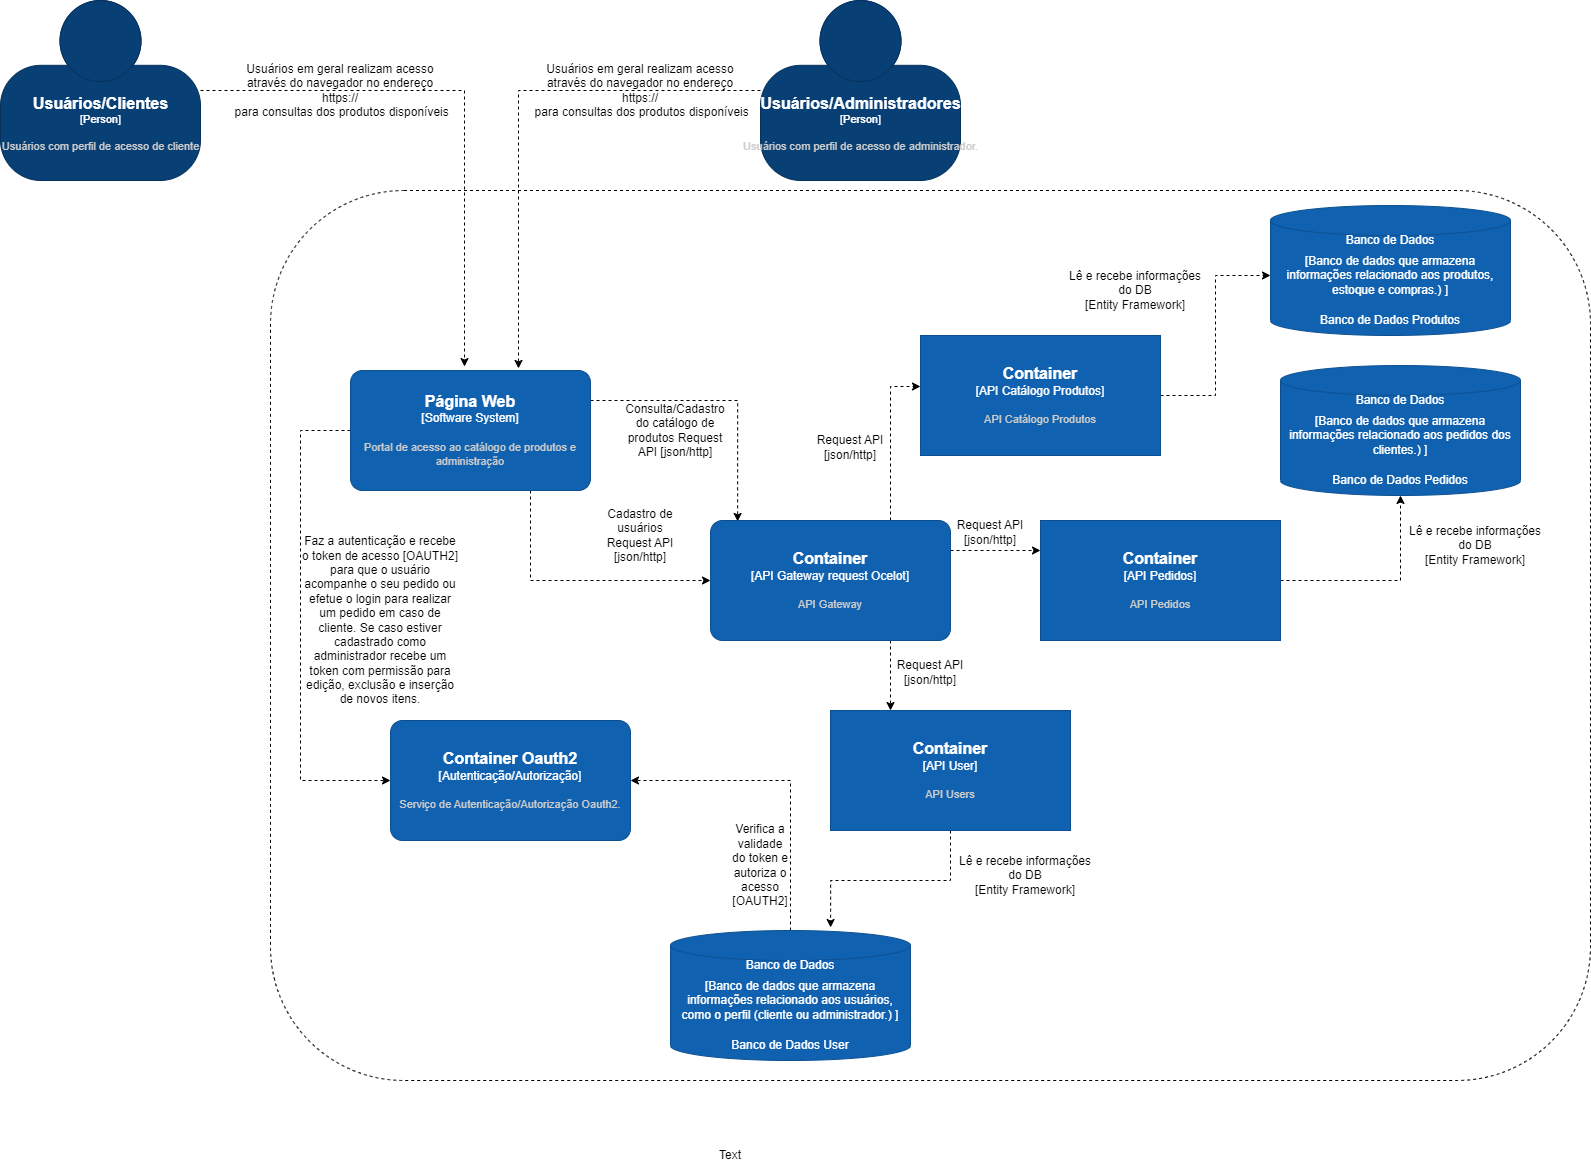

The diagram above was exported from draw.io. Its source (the exported page's mxGraphModel, read from the mxfile embedded in the PNG):
<mxGraphModel dx="1998" dy="1282" grid="1" gridSize="10" guides="1" tooltips="1" connect="1" arrows="1" fold="1" page="1" pageScale="1" pageWidth="1169" pageHeight="827" math="0" shadow="0">
  <root>
    <mxCell id="0" />
    <mxCell id="1" parent="0" />
    <mxCell id="7J2edSB0LpkIKnGLQ55Z-4" style="edgeStyle=orthogonalEdgeStyle;rounded=0;orthogonalLoop=1;jettySize=auto;html=1;exitX=1;exitY=0.5;exitDx=0;exitDy=0;exitPerimeter=0;entryX=0.475;entryY=-0.033;entryDx=0;entryDy=0;entryPerimeter=0;dashed=1;" parent="1" source="7J2edSB0LpkIKnGLQ55Z-1" target="7J2edSB0LpkIKnGLQ55Z-3" edge="1">
      <mxGeometry relative="1" as="geometry" />
    </mxCell>
    <object placeholders="1" c4Name="Usuários/Clientes" c4Type="Person" c4Description="Usuários com perfil de acesso de cliente" label="&lt;font style=&quot;font-size: 16px&quot;&gt;&lt;b&gt;%c4Name%&lt;/b&gt;&lt;/font&gt;&lt;div&gt;[%c4Type%]&lt;/div&gt;&lt;br&gt;&lt;div&gt;&lt;font style=&quot;font-size: 11px&quot;&gt;&lt;font color=&quot;#cccccc&quot;&gt;%c4Description%&lt;/font&gt;&lt;/div&gt;" id="7J2edSB0LpkIKnGLQ55Z-1">
      <mxCell style="html=1;fontSize=11;dashed=0;whitespace=wrap;fillColor=#083F75;strokeColor=#06315C;fontColor=#ffffff;shape=mxgraph.c4.person2;align=center;metaEdit=1;points=[[0.5,0,0],[1,0.5,0],[1,0.75,0],[0.75,1,0],[0.5,1,0],[0.25,1,0],[0,0.75,0],[0,0.5,0]];resizable=0;" parent="1" vertex="1">
        <mxGeometry x="50" y="30" width="200" height="180" as="geometry" />
      </mxCell>
    </object>
    <mxCell id="7J2edSB0LpkIKnGLQ55Z-7" style="edgeStyle=orthogonalEdgeStyle;rounded=0;orthogonalLoop=1;jettySize=auto;html=1;entryX=0;entryY=0.5;entryDx=0;entryDy=0;entryPerimeter=0;exitX=0;exitY=0.5;exitDx=0;exitDy=0;exitPerimeter=0;dashed=1;" parent="1" source="7J2edSB0LpkIKnGLQ55Z-3" target="7J2edSB0LpkIKnGLQ55Z-6" edge="1">
      <mxGeometry relative="1" as="geometry">
        <Array as="points">
          <mxPoint x="350" y="460" />
          <mxPoint x="350" y="810" />
        </Array>
      </mxGeometry>
    </mxCell>
    <mxCell id="7J2edSB0LpkIKnGLQ55Z-21" style="edgeStyle=orthogonalEdgeStyle;rounded=0;orthogonalLoop=1;jettySize=auto;html=1;exitX=1;exitY=0.25;exitDx=0;exitDy=0;exitPerimeter=0;entryX=0.113;entryY=0.008;entryDx=0;entryDy=0;entryPerimeter=0;fontColor=#000000;dashed=1;" parent="1" source="7J2edSB0LpkIKnGLQ55Z-3" target="7J2edSB0LpkIKnGLQ55Z-20" edge="1">
      <mxGeometry relative="1" as="geometry" />
    </mxCell>
    <mxCell id="bRK-8hTPIwDo4xmyb228-14" style="edgeStyle=orthogonalEdgeStyle;rounded=0;orthogonalLoop=1;jettySize=auto;html=1;exitX=0.75;exitY=1;exitDx=0;exitDy=0;exitPerimeter=0;entryX=0;entryY=0.5;entryDx=0;entryDy=0;entryPerimeter=0;dashed=1;fontSize=16;fontColor=#000000;" edge="1" parent="1" source="7J2edSB0LpkIKnGLQ55Z-3" target="7J2edSB0LpkIKnGLQ55Z-20">
      <mxGeometry relative="1" as="geometry" />
    </mxCell>
    <object placeholders="1" c4Name="Página Web" c4Type="Software System" c4Description="Portal de acesso ao catálogo de produtos e administração" label="&lt;font style=&quot;font-size: 16px&quot;&gt;&lt;b&gt;%c4Name%&lt;/b&gt;&lt;/font&gt;&lt;div&gt;[%c4Type%]&lt;/div&gt;&lt;br&gt;&lt;div&gt;&lt;font style=&quot;font-size: 11px&quot;&gt;&lt;font color=&quot;#cccccc&quot;&gt;%c4Description%&lt;/font&gt;&lt;/div&gt;" id="7J2edSB0LpkIKnGLQ55Z-3">
      <mxCell style="rounded=1;whiteSpace=wrap;html=1;labelBackgroundColor=none;fillColor=#1061B0;fontColor=#ffffff;align=center;arcSize=10;strokeColor=#0D5091;metaEdit=1;resizable=0;points=[[0.25,0,0],[0.5,0,0],[0.75,0,0],[1,0.25,0],[1,0.5,0],[1,0.75,0],[0.75,1,0],[0.5,1,0],[0.25,1,0],[0,0.75,0],[0,0.5,0],[0,0.25,0]];" parent="1" vertex="1">
        <mxGeometry x="400" y="400" width="240" height="120" as="geometry" />
      </mxCell>
    </object>
    <mxCell id="7J2edSB0LpkIKnGLQ55Z-5" value="Usuários em geral realizam acesso através do navegador no endereço https://&lt;br&gt;&amp;nbsp;para consultas dos produtos disponíveis" style="text;html=1;strokeColor=none;fillColor=none;align=center;verticalAlign=middle;whiteSpace=wrap;rounded=0;" parent="1" vertex="1">
      <mxGeometry x="280" y="95" width="220" height="50" as="geometry" />
    </mxCell>
    <object placeholders="1" c4Name="Container Oauth2" c4Type="Autenticação/Autorização" c4Description="Serviço de Autenticação/Autorização Oauth2." label="&lt;font style=&quot;font-size: 16px&quot;&gt;&lt;b&gt;%c4Name%&lt;/b&gt;&lt;/font&gt;&lt;div&gt;[%c4Type%]&lt;/div&gt;&lt;br&gt;&lt;div&gt;&lt;font style=&quot;font-size: 11px&quot;&gt;&lt;font color=&quot;#cccccc&quot;&gt;%c4Description%&lt;/font&gt;&lt;/div&gt;" id="7J2edSB0LpkIKnGLQ55Z-6">
      <mxCell style="rounded=1;whiteSpace=wrap;html=1;labelBackgroundColor=none;fillColor=#1061B0;fontColor=#ffffff;align=center;arcSize=10;strokeColor=#0D5091;metaEdit=1;resizable=0;points=[[0.25,0,0],[0.5,0,0],[0.75,0,0],[1,0.25,0],[1,0.5,0],[1,0.75,0],[0.75,1,0],[0.5,1,0],[0.25,1,0],[0,0.75,0],[0,0.5,0],[0,0.25,0]];" parent="1" vertex="1">
        <mxGeometry x="440" y="750" width="240" height="120" as="geometry" />
      </mxCell>
    </object>
    <mxCell id="7J2edSB0LpkIKnGLQ55Z-8" value="Faz a autenticação e recebe o token de acesso [OAUTH2] para que o usuário acompanhe o seu pedido ou efetue o login para realizar um pedido em caso de cliente. Se caso estiver cadastrado como administrador recebe um token com permissão para edição, exclusão e inserção de novos itens." style="text;html=1;strokeColor=none;fillColor=none;align=center;verticalAlign=middle;whiteSpace=wrap;rounded=0;" parent="1" vertex="1">
      <mxGeometry x="350" y="540" width="160" height="220" as="geometry" />
    </mxCell>
    <mxCell id="7J2edSB0LpkIKnGLQ55Z-10" style="edgeStyle=orthogonalEdgeStyle;rounded=0;orthogonalLoop=1;jettySize=auto;html=1;exitX=0;exitY=0.5;exitDx=0;exitDy=0;exitPerimeter=0;entryX=0.7;entryY=-0.017;entryDx=0;entryDy=0;entryPerimeter=0;dashed=1;" parent="1" source="7J2edSB0LpkIKnGLQ55Z-9" target="7J2edSB0LpkIKnGLQ55Z-3" edge="1">
      <mxGeometry relative="1" as="geometry" />
    </mxCell>
    <object placeholders="1" c4Name="Usuários/Administradores" c4Type="Person" c4Description="Usuários com perfil de acesso de administrador." label="&lt;font style=&quot;font-size: 16px&quot;&gt;&lt;b&gt;%c4Name%&lt;/b&gt;&lt;/font&gt;&lt;div&gt;[%c4Type%]&lt;/div&gt;&lt;br&gt;&lt;div&gt;&lt;font style=&quot;font-size: 11px&quot;&gt;&lt;font color=&quot;#cccccc&quot;&gt;%c4Description%&lt;/font&gt;&lt;/div&gt;" id="7J2edSB0LpkIKnGLQ55Z-9">
      <mxCell style="html=1;fontSize=11;dashed=0;whitespace=wrap;fillColor=#083F75;strokeColor=#06315C;fontColor=#ffffff;shape=mxgraph.c4.person2;align=center;metaEdit=1;points=[[0.5,0,0],[1,0.5,0],[1,0.75,0],[0.75,1,0],[0.5,1,0],[0.25,1,0],[0,0.75,0],[0,0.5,0]];resizable=0;" parent="1" vertex="1">
        <mxGeometry x="810" y="30" width="200" height="180" as="geometry" />
      </mxCell>
    </object>
    <mxCell id="7J2edSB0LpkIKnGLQ55Z-11" value="Usuários em geral realizam acesso através do navegador no endereço https://&lt;br&gt;&amp;nbsp;para consultas dos produtos disponíveis" style="text;html=1;strokeColor=none;fillColor=none;align=center;verticalAlign=middle;whiteSpace=wrap;rounded=0;" parent="1" vertex="1">
      <mxGeometry x="580" y="95" width="220" height="50" as="geometry" />
    </mxCell>
    <mxCell id="7J2edSB0LpkIKnGLQ55Z-18" style="edgeStyle=orthogonalEdgeStyle;rounded=0;orthogonalLoop=1;jettySize=auto;html=1;exitX=0.5;exitY=0;exitDx=0;exitDy=0;exitPerimeter=0;entryX=1;entryY=0.5;entryDx=0;entryDy=0;entryPerimeter=0;fontColor=#FFFFFF;dashed=1;" parent="1" source="7J2edSB0LpkIKnGLQ55Z-13" target="7J2edSB0LpkIKnGLQ55Z-6" edge="1">
      <mxGeometry relative="1" as="geometry" />
    </mxCell>
    <mxCell id="7J2edSB0LpkIKnGLQ55Z-13" value="" style="shape=cylinder3;whiteSpace=wrap;html=1;boundedLbl=1;backgroundOutline=1;size=15;fillColor=#1061B0;strokeColor=#0D5091;" parent="1" vertex="1">
      <mxGeometry x="720" y="960" width="240" height="130" as="geometry" />
    </mxCell>
    <mxCell id="7J2edSB0LpkIKnGLQ55Z-14" value="Text" style="text;html=1;strokeColor=none;fillColor=none;align=center;verticalAlign=middle;whiteSpace=wrap;rounded=0;" parent="1" vertex="1">
      <mxGeometry x="750" y="1170" width="60" height="30" as="geometry" />
    </mxCell>
    <mxCell id="7J2edSB0LpkIKnGLQ55Z-15" value="Banco de Dados" style="text;html=1;align=center;verticalAlign=middle;whiteSpace=wrap;rounded=0;fontColor=#FFFFFF;" parent="1" vertex="1">
      <mxGeometry x="750" y="980" width="180" height="30" as="geometry" />
    </mxCell>
    <mxCell id="7J2edSB0LpkIKnGLQ55Z-16" value="[Banco de dados que armazena informações relacionado aos usuários, como o perfil (cliente ou administrador.) ]" style="text;html=1;align=center;verticalAlign=middle;whiteSpace=wrap;rounded=0;fontColor=#FFFFFF;" parent="1" vertex="1">
      <mxGeometry x="720" y="1010" width="240" height="40" as="geometry" />
    </mxCell>
    <mxCell id="7J2edSB0LpkIKnGLQ55Z-17" value="Banco de Dados User" style="text;html=1;align=center;verticalAlign=middle;whiteSpace=wrap;rounded=0;fontColor=#FFFFFF;" parent="1" vertex="1">
      <mxGeometry x="750" y="1060" width="180" height="30" as="geometry" />
    </mxCell>
    <mxCell id="7J2edSB0LpkIKnGLQ55Z-19" value="Verifica a validade do token e autoriza o acesso [OAUTH2]" style="text;html=1;strokeColor=none;fillColor=none;align=center;verticalAlign=middle;whiteSpace=wrap;rounded=0;fontColor=#000000;" parent="1" vertex="1">
      <mxGeometry x="780" y="880" width="60" height="30" as="geometry" />
    </mxCell>
    <mxCell id="7J2edSB0LpkIKnGLQ55Z-26" style="edgeStyle=orthogonalEdgeStyle;rounded=0;orthogonalLoop=1;jettySize=auto;html=1;exitX=0.5;exitY=1;exitDx=0;exitDy=0;exitPerimeter=0;entryX=0.667;entryY=-0.023;entryDx=0;entryDy=0;entryPerimeter=0;fontColor=#000000;dashed=1;" parent="1" source="bRK-8hTPIwDo4xmyb228-4" target="7J2edSB0LpkIKnGLQ55Z-13" edge="1">
      <mxGeometry relative="1" as="geometry" />
    </mxCell>
    <mxCell id="bRK-8hTPIwDo4xmyb228-2" style="edgeStyle=orthogonalEdgeStyle;rounded=0;orthogonalLoop=1;jettySize=auto;html=1;exitX=0.75;exitY=0;exitDx=0;exitDy=0;exitPerimeter=0;entryX=0;entryY=0.425;entryDx=0;entryDy=0;entryPerimeter=0;fontSize=16;fontColor=#000000;dashed=1;" edge="1" parent="1" source="7J2edSB0LpkIKnGLQ55Z-20" target="bRK-8hTPIwDo4xmyb228-1">
      <mxGeometry relative="1" as="geometry" />
    </mxCell>
    <mxCell id="bRK-8hTPIwDo4xmyb228-5" style="edgeStyle=orthogonalEdgeStyle;rounded=0;orthogonalLoop=1;jettySize=auto;html=1;exitX=0.75;exitY=1;exitDx=0;exitDy=0;exitPerimeter=0;entryX=0.25;entryY=0;entryDx=0;entryDy=0;entryPerimeter=0;dashed=1;fontSize=16;fontColor=#000000;" edge="1" parent="1" source="7J2edSB0LpkIKnGLQ55Z-20" target="bRK-8hTPIwDo4xmyb228-4">
      <mxGeometry relative="1" as="geometry" />
    </mxCell>
    <mxCell id="bRK-8hTPIwDo4xmyb228-7" style="edgeStyle=orthogonalEdgeStyle;rounded=0;orthogonalLoop=1;jettySize=auto;html=1;exitX=1;exitY=0.25;exitDx=0;exitDy=0;exitPerimeter=0;entryX=0;entryY=0.25;entryDx=0;entryDy=0;entryPerimeter=0;dashed=1;fontSize=16;fontColor=#000000;" edge="1" parent="1" source="7J2edSB0LpkIKnGLQ55Z-20" target="bRK-8hTPIwDo4xmyb228-6">
      <mxGeometry relative="1" as="geometry" />
    </mxCell>
    <object placeholders="1" c4Name="Container" c4Type="API Gateway request Ocelot" c4Description="API Gateway" label="&lt;font style=&quot;font-size: 16px&quot;&gt;&lt;b&gt;%c4Name%&lt;/b&gt;&lt;/font&gt;&lt;div&gt;[%c4Type%]&lt;/div&gt;&lt;br&gt;&lt;div&gt;&lt;font style=&quot;font-size: 11px&quot;&gt;&lt;font color=&quot;#cccccc&quot;&gt;%c4Description%&lt;/font&gt;&lt;/div&gt;" id="7J2edSB0LpkIKnGLQ55Z-20">
      <mxCell style="rounded=1;whiteSpace=wrap;html=1;labelBackgroundColor=none;fillColor=#1061B0;fontColor=#ffffff;align=center;arcSize=10;strokeColor=#0D5091;metaEdit=1;resizable=0;points=[[0.25,0,0],[0.5,0,0],[0.75,0,0],[1,0.25,0],[1,0.5,0],[1,0.75,0],[0.75,1,0],[0.5,1,0],[0.25,1,0],[0,0.75,0],[0,0.5,0],[0,0.25,0]];" parent="1" vertex="1">
        <mxGeometry x="760" y="550" width="240" height="120" as="geometry" />
      </mxCell>
    </object>
    <mxCell id="7J2edSB0LpkIKnGLQ55Z-22" value="Consulta/Cadastro do catálogo de produtos Request API [json/http]" style="text;html=1;strokeColor=none;fillColor=none;align=center;verticalAlign=middle;whiteSpace=wrap;rounded=0;fontColor=#000000;" parent="1" vertex="1">
      <mxGeometry x="680" y="435" width="90" height="50" as="geometry" />
    </mxCell>
    <mxCell id="7J2edSB0LpkIKnGLQ55Z-24" value="Cadastro de usuários&lt;br&gt;Request API [json/http]" style="text;html=1;strokeColor=none;fillColor=none;align=center;verticalAlign=middle;whiteSpace=wrap;rounded=0;fontColor=#000000;" parent="1" vertex="1">
      <mxGeometry x="650" y="550" width="80" height="30" as="geometry" />
    </mxCell>
    <mxCell id="7J2edSB0LpkIKnGLQ55Z-28" value="" style="shape=cylinder3;whiteSpace=wrap;html=1;boundedLbl=1;backgroundOutline=1;size=15;fillColor=#1061B0;strokeColor=#0D5091;" parent="1" vertex="1">
      <mxGeometry x="1320" y="235" width="240" height="130" as="geometry" />
    </mxCell>
    <mxCell id="7J2edSB0LpkIKnGLQ55Z-29" value="Banco de Dados" style="text;html=1;align=center;verticalAlign=middle;whiteSpace=wrap;rounded=0;fontColor=#FFFFFF;" parent="1" vertex="1">
      <mxGeometry x="1350" y="255" width="180" height="30" as="geometry" />
    </mxCell>
    <mxCell id="7J2edSB0LpkIKnGLQ55Z-30" value="[Banco de dados que armazena informações relacionado aos produtos, estoque e compras.) ]" style="text;html=1;align=center;verticalAlign=middle;whiteSpace=wrap;rounded=0;fontColor=#FFFFFF;" parent="1" vertex="1">
      <mxGeometry x="1320" y="285" width="240" height="40" as="geometry" />
    </mxCell>
    <mxCell id="7J2edSB0LpkIKnGLQ55Z-31" value="Banco de Dados Produtos" style="text;html=1;align=center;verticalAlign=middle;whiteSpace=wrap;rounded=0;fontColor=#FFFFFF;" parent="1" vertex="1">
      <mxGeometry x="1350" y="335" width="180" height="30" as="geometry" />
    </mxCell>
    <mxCell id="bRK-8hTPIwDo4xmyb228-3" style="edgeStyle=orthogonalEdgeStyle;rounded=0;orthogonalLoop=1;jettySize=auto;html=1;exitX=1;exitY=0.5;exitDx=0;exitDy=0;exitPerimeter=0;entryX=0;entryY=0.5;entryDx=0;entryDy=0;dashed=1;fontSize=16;fontColor=#000000;" edge="1" parent="1" source="bRK-8hTPIwDo4xmyb228-1" target="7J2edSB0LpkIKnGLQ55Z-30">
      <mxGeometry relative="1" as="geometry" />
    </mxCell>
    <object placeholders="1" c4Name="Container" c4Type="API Catálogo Produtos" c4Description="API Catálogo Produtos" label="&lt;font style=&quot;font-size: 16px&quot;&gt;&lt;b&gt;%c4Name%&lt;/b&gt;&lt;/font&gt;&lt;div&gt;[%c4Type%]&lt;/div&gt;&lt;br&gt;&lt;div&gt;&lt;font style=&quot;font-size: 11px&quot;&gt;&lt;font color=&quot;#cccccc&quot;&gt;%c4Description%&lt;/font&gt;&lt;/div&gt;" id="bRK-8hTPIwDo4xmyb228-1">
      <mxCell style="rounded=1;whiteSpace=wrap;html=1;labelBackgroundColor=none;fillColor=#1061B0;fontColor=#ffffff;align=center;arcSize=0;strokeColor=#0D5091;metaEdit=1;resizable=0;points=[[0.25,0,0],[0.5,0,0],[0.75,0,0],[1,0.25,0],[1,0.5,0],[1,0.75,0],[0.75,1,0],[0.5,1,0],[0.25,1,0],[0,0.75,0],[0,0.5,0],[0,0.25,0]];" vertex="1" parent="1">
        <mxGeometry x="970" y="365" width="240" height="120" as="geometry" />
      </mxCell>
    </object>
    <object placeholders="1" c4Name="Container" c4Type="API User" c4Description="API Users" label="&lt;font style=&quot;font-size: 16px&quot;&gt;&lt;b&gt;%c4Name%&lt;/b&gt;&lt;/font&gt;&lt;div&gt;[%c4Type%]&lt;/div&gt;&lt;br&gt;&lt;div&gt;&lt;font style=&quot;font-size: 11px&quot;&gt;&lt;font color=&quot;#cccccc&quot;&gt;%c4Description%&lt;/font&gt;&lt;/div&gt;" id="bRK-8hTPIwDo4xmyb228-4">
      <mxCell style="rounded=1;whiteSpace=wrap;html=1;labelBackgroundColor=none;fillColor=#1061B0;fontColor=#ffffff;align=center;arcSize=0;strokeColor=#0D5091;metaEdit=1;resizable=0;points=[[0.25,0,0],[0.5,0,0],[0.75,0,0],[1,0.25,0],[1,0.5,0],[1,0.75,0],[0.75,1,0],[0.5,1,0],[0.25,1,0],[0,0.75,0],[0,0.5,0],[0,0.25,0]];" vertex="1" parent="1">
        <mxGeometry x="880" y="740" width="240" height="120" as="geometry" />
      </mxCell>
    </object>
    <mxCell id="bRK-8hTPIwDo4xmyb228-12" style="edgeStyle=orthogonalEdgeStyle;rounded=0;orthogonalLoop=1;jettySize=auto;html=1;exitX=1;exitY=0.5;exitDx=0;exitDy=0;exitPerimeter=0;entryX=0.5;entryY=1;entryDx=0;entryDy=0;dashed=1;fontSize=16;fontColor=#000000;" edge="1" parent="1" source="bRK-8hTPIwDo4xmyb228-6" target="bRK-8hTPIwDo4xmyb228-11">
      <mxGeometry relative="1" as="geometry" />
    </mxCell>
    <object placeholders="1" c4Name="Container" c4Type="API Pedidos" c4Description="API Pedidos" label="&lt;font style=&quot;font-size: 16px&quot;&gt;&lt;b&gt;%c4Name%&lt;/b&gt;&lt;/font&gt;&lt;div&gt;[%c4Type%]&lt;/div&gt;&lt;br&gt;&lt;div&gt;&lt;font style=&quot;font-size: 11px&quot;&gt;&lt;font color=&quot;#cccccc&quot;&gt;%c4Description%&lt;/font&gt;&lt;/div&gt;" id="bRK-8hTPIwDo4xmyb228-6">
      <mxCell style="rounded=1;whiteSpace=wrap;html=1;labelBackgroundColor=none;fillColor=#1061B0;fontColor=#ffffff;align=center;arcSize=0;strokeColor=#0D5091;metaEdit=1;resizable=0;points=[[0.25,0,0],[0.5,0,0],[0.75,0,0],[1,0.25,0],[1,0.5,0],[1,0.75,0],[0.75,1,0],[0.5,1,0],[0.25,1,0],[0,0.75,0],[0,0.5,0],[0,0.25,0]];" vertex="1" parent="1">
        <mxGeometry x="1090" y="550" width="240" height="120" as="geometry" />
      </mxCell>
    </object>
    <mxCell id="bRK-8hTPIwDo4xmyb228-8" value="" style="shape=cylinder3;whiteSpace=wrap;html=1;boundedLbl=1;backgroundOutline=1;size=15;fillColor=#1061B0;strokeColor=#0D5091;" vertex="1" parent="1">
      <mxGeometry x="1330" y="395" width="240" height="130" as="geometry" />
    </mxCell>
    <mxCell id="bRK-8hTPIwDo4xmyb228-9" value="Banco de Dados" style="text;html=1;align=center;verticalAlign=middle;whiteSpace=wrap;rounded=0;fontColor=#FFFFFF;" vertex="1" parent="1">
      <mxGeometry x="1360" y="415" width="180" height="30" as="geometry" />
    </mxCell>
    <mxCell id="bRK-8hTPIwDo4xmyb228-10" value="[Banco de dados que armazena informações relacionado aos pedidos dos clientes.) ]" style="text;html=1;align=center;verticalAlign=middle;whiteSpace=wrap;rounded=0;fontColor=#FFFFFF;" vertex="1" parent="1">
      <mxGeometry x="1330" y="445" width="240" height="40" as="geometry" />
    </mxCell>
    <mxCell id="bRK-8hTPIwDo4xmyb228-11" value="Banco de Dados Pedidos" style="text;html=1;align=center;verticalAlign=middle;whiteSpace=wrap;rounded=0;fontColor=#FFFFFF;" vertex="1" parent="1">
      <mxGeometry x="1360" y="495" width="180" height="30" as="geometry" />
    </mxCell>
    <mxCell id="bRK-8hTPIwDo4xmyb228-15" value="&lt;br&gt;Request API [json/http]" style="text;html=1;strokeColor=none;fillColor=none;align=center;verticalAlign=middle;whiteSpace=wrap;rounded=0;fontColor=#000000;" vertex="1" parent="1">
      <mxGeometry x="860" y="455" width="80" height="30" as="geometry" />
    </mxCell>
    <mxCell id="bRK-8hTPIwDo4xmyb228-16" value="&lt;br&gt;Request API [json/http]" style="text;html=1;strokeColor=none;fillColor=none;align=center;verticalAlign=middle;whiteSpace=wrap;rounded=0;fontColor=#000000;" vertex="1" parent="1">
      <mxGeometry x="940" y="680" width="80" height="30" as="geometry" />
    </mxCell>
    <mxCell id="bRK-8hTPIwDo4xmyb228-17" value="&lt;br&gt;Request API [json/http]" style="text;html=1;strokeColor=none;fillColor=none;align=center;verticalAlign=middle;whiteSpace=wrap;rounded=0;fontColor=#000000;" vertex="1" parent="1">
      <mxGeometry x="1000" y="540" width="80" height="30" as="geometry" />
    </mxCell>
    <mxCell id="bRK-8hTPIwDo4xmyb228-18" value="Lê e recebe informações do DB&lt;br&gt;[Entity Framework]" style="text;html=1;strokeColor=none;fillColor=none;align=center;verticalAlign=middle;whiteSpace=wrap;rounded=0;fontColor=#000000;" vertex="1" parent="1">
      <mxGeometry x="1110" y="305" width="150" height="30" as="geometry" />
    </mxCell>
    <mxCell id="bRK-8hTPIwDo4xmyb228-19" value="Lê e recebe informações do DB&lt;br&gt;[Entity Framework]" style="text;html=1;strokeColor=none;fillColor=none;align=center;verticalAlign=middle;whiteSpace=wrap;rounded=0;fontColor=#000000;" vertex="1" parent="1">
      <mxGeometry x="1450" y="560" width="150" height="30" as="geometry" />
    </mxCell>
    <mxCell id="bRK-8hTPIwDo4xmyb228-20" value="Lê e recebe informações do DB&lt;br&gt;[Entity Framework]" style="text;html=1;strokeColor=none;fillColor=none;align=center;verticalAlign=middle;whiteSpace=wrap;rounded=0;fontColor=#000000;" vertex="1" parent="1">
      <mxGeometry x="1000" y="890" width="150" height="30" as="geometry" />
    </mxCell>
    <mxCell id="bRK-8hTPIwDo4xmyb228-21" value="" style="rounded=1;whiteSpace=wrap;html=1;strokeWidth=1;fontSize=16;fontColor=#000000;fillColor=none;dashed=1;" vertex="1" parent="1">
      <mxGeometry x="320" y="220" width="1320" height="890" as="geometry" />
    </mxCell>
  </root>
</mxGraphModel>